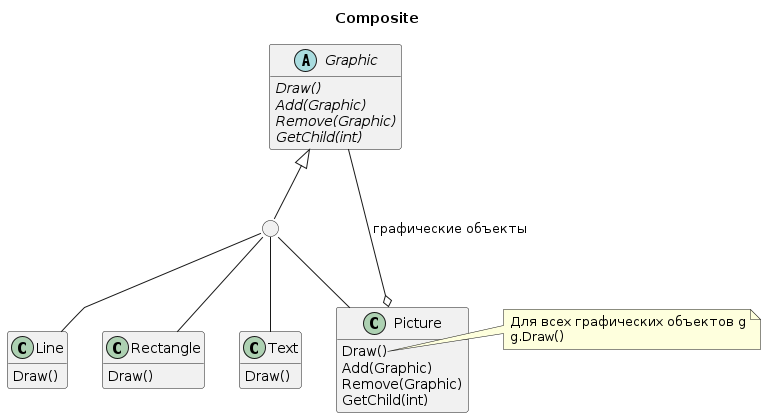

The diagram above was rendered by PlantUML. Its source (embedded in the PNG):
@startuml
skinparam linetype polyline
hide empty members

title Composite

abstract class Graphic {
  {abstract} Draw()
  {abstract} Add(Graphic)
  {abstract} Remove(Graphic)
  {abstract} GetChild(int)
}

circle " " as C1

class Line {
  Draw()
}
class Rectangle {
  Draw()
}
class Text {
  Draw()
}
class Picture {
  Draw()
  Add(Graphic)
  Remove(Graphic)
  GetChild(int)
}

note right of Picture::Draw()
  Для всех графических объектов g
  g.Draw()
end note

note right of Picture::"Add(Graphic g)"
  добавить g в список
  графических объектов
end note

Graphic --o Picture : графические объекты
Line -u- C1
Rectangle -u- C1
Text -u- C1
Picture -u- C1
C1 -u-|> Graphic
@enduml